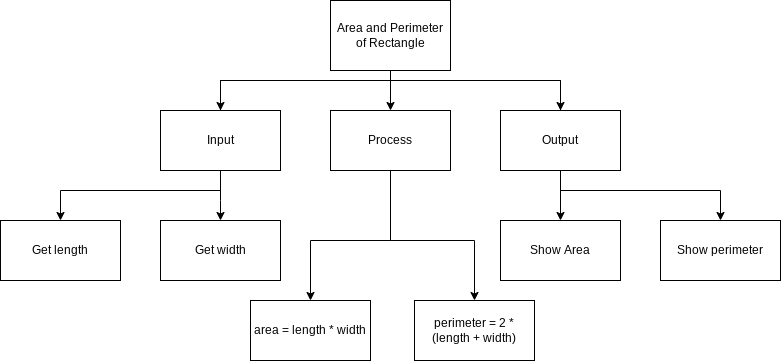

The diagram above was exported from draw.io. Its source (the exported page's mxGraphModel, read from the mxfile embedded in the PNG):
<mxGraphModel dx="834" dy="388" grid="1" gridSize="10" guides="1" tooltips="1" connect="1" arrows="1" fold="1" page="1" pageScale="1" pageWidth="827" pageHeight="1169" math="0" shadow="0">
  <root>
    <mxCell id="0" />
    <mxCell id="1" parent="0" />
    <mxCell id="14" style="edgeStyle=none;html=1;" edge="1" parent="1" source="3" target="5">
      <mxGeometry relative="1" as="geometry" />
    </mxCell>
    <mxCell id="3" value="Area and Perimeter of Rectangle" style="rounded=0;whiteSpace=wrap;html=1;" vertex="1" parent="1">
      <mxGeometry x="330" y="40" width="120" height="70" as="geometry" />
    </mxCell>
    <mxCell id="17" style="edgeStyle=none;html=1;entryX=0.5;entryY=0;entryDx=0;entryDy=0;rounded=0;" edge="1" parent="1" source="4" target="6">
      <mxGeometry relative="1" as="geometry">
        <Array as="points">
          <mxPoint x="220" y="120" />
          <mxPoint x="560" y="120" />
        </Array>
      </mxGeometry>
    </mxCell>
    <mxCell id="19" style="edgeStyle=none;rounded=0;html=1;entryX=0.5;entryY=0;entryDx=0;entryDy=0;" edge="1" parent="1" source="4" target="9">
      <mxGeometry relative="1" as="geometry">
        <Array as="points">
          <mxPoint x="220" y="240" />
        </Array>
      </mxGeometry>
    </mxCell>
    <mxCell id="20" style="edgeStyle=none;rounded=0;html=1;entryX=0.5;entryY=0;entryDx=0;entryDy=0;" edge="1" parent="1" source="4" target="10">
      <mxGeometry relative="1" as="geometry">
        <Array as="points">
          <mxPoint x="220" y="230" />
          <mxPoint x="60" y="230" />
        </Array>
      </mxGeometry>
    </mxCell>
    <mxCell id="4" value="Input" style="rounded=0;whiteSpace=wrap;html=1;" vertex="1" parent="1">
      <mxGeometry x="160" y="150" width="120" height="60" as="geometry" />
    </mxCell>
    <mxCell id="25" style="edgeStyle=none;rounded=0;html=1;entryX=0.5;entryY=0;entryDx=0;entryDy=0;" edge="1" parent="1" source="5" target="24">
      <mxGeometry relative="1" as="geometry">
        <Array as="points">
          <mxPoint x="390" y="280" />
          <mxPoint x="474" y="280" />
        </Array>
      </mxGeometry>
    </mxCell>
    <mxCell id="26" style="edgeStyle=none;rounded=0;html=1;entryX=0.5;entryY=0;entryDx=0;entryDy=0;" edge="1" parent="1" source="5" target="23">
      <mxGeometry relative="1" as="geometry">
        <Array as="points">
          <mxPoint x="390" y="280" />
          <mxPoint x="310" y="280" />
        </Array>
      </mxGeometry>
    </mxCell>
    <mxCell id="5" value="Process" style="rounded=0;whiteSpace=wrap;html=1;" vertex="1" parent="1">
      <mxGeometry x="330" y="150" width="120" height="60" as="geometry" />
    </mxCell>
    <mxCell id="18" style="edgeStyle=none;rounded=0;html=1;entryX=0.5;entryY=0;entryDx=0;entryDy=0;" edge="1" parent="1" source="6" target="4">
      <mxGeometry relative="1" as="geometry">
        <Array as="points">
          <mxPoint x="560" y="120" />
          <mxPoint x="220" y="120" />
        </Array>
      </mxGeometry>
    </mxCell>
    <mxCell id="21" style="edgeStyle=none;rounded=0;html=1;exitX=0.5;exitY=1;exitDx=0;exitDy=0;entryX=0.5;entryY=0;entryDx=0;entryDy=0;" edge="1" parent="1" source="6" target="7">
      <mxGeometry relative="1" as="geometry" />
    </mxCell>
    <mxCell id="22" style="edgeStyle=none;rounded=0;html=1;entryX=0.5;entryY=0;entryDx=0;entryDy=0;" edge="1" parent="1" source="6" target="8">
      <mxGeometry relative="1" as="geometry">
        <Array as="points">
          <mxPoint x="560" y="230" />
          <mxPoint x="720" y="230" />
        </Array>
      </mxGeometry>
    </mxCell>
    <mxCell id="6" value="Output" style="rounded=0;whiteSpace=wrap;html=1;" vertex="1" parent="1">
      <mxGeometry x="500" y="150" width="120" height="60" as="geometry" />
    </mxCell>
    <mxCell id="7" value="Show Area" style="rounded=0;whiteSpace=wrap;html=1;" vertex="1" parent="1">
      <mxGeometry x="500" y="260" width="120" height="60" as="geometry" />
    </mxCell>
    <mxCell id="8" value="Show perimeter" style="rounded=0;whiteSpace=wrap;html=1;" vertex="1" parent="1">
      <mxGeometry x="660" y="260" width="120" height="60" as="geometry" />
    </mxCell>
    <mxCell id="9" value="Get width" style="rounded=0;whiteSpace=wrap;html=1;" vertex="1" parent="1">
      <mxGeometry x="160" y="260" width="120" height="60" as="geometry" />
    </mxCell>
    <mxCell id="10" value="Get length" style="rounded=0;whiteSpace=wrap;html=1;" vertex="1" parent="1">
      <mxGeometry y="260" width="120" height="60" as="geometry" />
    </mxCell>
    <mxCell id="23" value="area = length * width" style="rounded=0;whiteSpace=wrap;html=1;" vertex="1" parent="1">
      <mxGeometry x="250" y="340" width="120" height="60" as="geometry" />
    </mxCell>
    <mxCell id="24" value="perimeter = 2 * (length + width)" style="rounded=0;whiteSpace=wrap;html=1;" vertex="1" parent="1">
      <mxGeometry x="414" y="340" width="120" height="60" as="geometry" />
    </mxCell>
  </root>
</mxGraphModel>